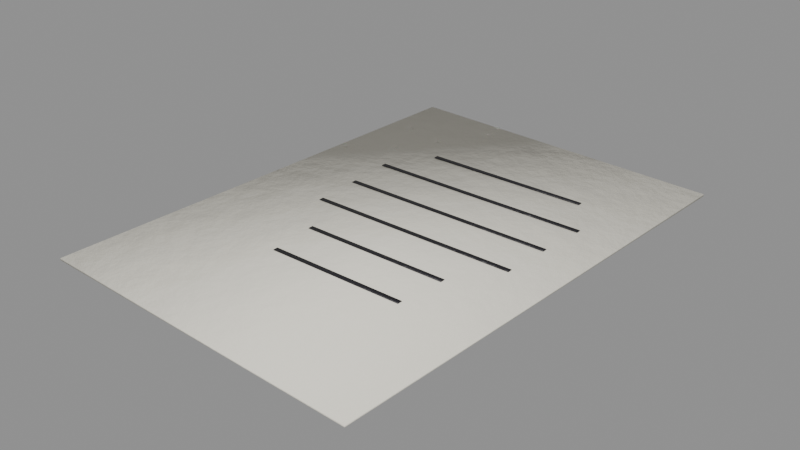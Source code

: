 # Source: story_c3_posted.blend  (saved by Blender 5.0.119; exported with 4.5.12 LTS)
import bpy
from mathutils import Matrix  # noqa: F401  (used for matrix-valued properties, if any)

bpy.ops.wm.read_factory_settings(use_empty=True)
scene = bpy.context.scene
scene.name = 'story_c3_posted'

# ---- collections
col_story_c3_posted = bpy.data.collections.new('story_c3_posted'); scene.collection.children.link(col_story_c3_posted)

# ---- materials (node trees are filled in below, after node groups)
mat_paper = bpy.data.materials.new('Paper')
mat_blackpaint = bpy.data.materials.new('BlackPaint')

# ---- material node trees
mat_paper.use_nodes = True; mat_paper.node_tree.nodes.clear()
_N = mat_paper.node_tree.nodes; _L = mat_paper.node_tree.links
n0 = _N.new('ShaderNodeBsdfPrincipled'); n0.name = 'Principled BSDF'; n0.location = (-200, 100)
n0.inputs[2].default_value = 0.9
n1 = _N.new('ShaderNodeOutputMaterial'); n1.name = 'Material Output'; n1.location = (200, 100)
n2 = _N.new('ShaderNodeTexCoord'); n2.name = 'Texture Coordinate'; n2.location = (0, 0)
n3 = _N.new('ShaderNodeMapping'); n3.name = 'Mapping'; n3.location = (0, 0)
n4 = _N.new('ShaderNodeTexNoise'); n4.name = 'Noise Texture'; n4.location = (0, 0)
n4.width = 145
n4.inputs[2].default_value = 2.2
n4.inputs[3].default_value = 3.0
n5 = _N.new('ShaderNodeValToRGB'); n5.name = 'Color Ramp'; n5.location = (0, 0)
while len(n5.color_ramp.elements) > 1: n5.color_ramp.elements.remove(n5.color_ramp.elements[-1])
n5.color_ramp.elements[0].position = 0.3; n5.color_ramp.elements[0].color = (0.8037, 0.7734, 0.6728, 1.0)
_e = n5.color_ramp.elements.new(0.5); _e.color = (0.855, 0.8228, 0.7157, 1.0)
_e = n5.color_ramp.elements.new(0.72); _e.color = (0.9371, 0.9018, 0.7844, 1.0)
n6 = _N.new('ShaderNodeSeparateXYZ'); n6.name = 'Separate XYZ'; n6.location = (0, 0)
n7 = _N.new('ShaderNodeMath'); n7.name = 'Math'; n7.location = (0, 0)
n7.operation = 'SUBTRACT'
n7.use_clamp = True
n7.inputs[0].default_value = 0.45
n8 = _N.new('ShaderNodeTexNoise'); n8.name = 'Noise Texture.001'; n8.location = (0, 0)
n8.width = 145
n8.inputs[3].default_value = 5.0
n8.inputs[4].default_value = 0.6
n9 = _N.new('ShaderNodeMath'); n9.name = 'Math.001'; n9.location = (0, 0)
n9.operation = 'MULTIPLY'
n9.inputs[1].default_value = 1.2
n10 = _N.new('ShaderNodeMath'); n10.name = 'Math.002'; n10.location = (0, 0)
n10.operation = 'MULTIPLY'
n11 = _N.new('ShaderNodeMath'); n11.name = 'Math.003'; n11.location = (0, 0)
n12 = _N.new('ShaderNodeMath'); n12.name = 'Math.004'; n12.location = (0, 0)
n12.operation = 'MULTIPLY'
n12.use_clamp = True
n12.inputs[1].default_value = 0.2
n13 = _N.new('ShaderNodeValToRGB'); n13.name = 'Color Ramp.001'; n13.location = (0, 0)
while len(n13.color_ramp.elements) > 1: n13.color_ramp.elements.remove(n13.color_ramp.elements[-1])
n13.color_ramp.elements[0].position = 0.45; n13.color_ramp.elements[0].color = (0.0, 0.0, 0.0, 1.0)
_e = n13.color_ramp.elements.new(0.95); _e.color = (0.85, 0.85, 0.85, 1.0)
n14 = _N.new('ShaderNodeMix'); n14.name = 'Mix'; n14.location = (0, 0)
n14.data_type = 'RGBA'
n14.inputs[7].default_value = (0.4793, 0.2961, 0.15, 1.0)
n15 = _N.new('ShaderNodeTexNoise'); n15.name = 'Noise Texture.002'; n15.location = (0, 0)
n15.width = 145
n15.inputs[2].default_value = 30.0
n15.inputs[3].default_value = 6.0
n15.inputs[4].default_value = 0.6
n16 = _N.new('ShaderNodeBump'); n16.name = 'Bump'; n16.location = (0, 0)
n16.inputs[0].default_value = 0.1
n16.inputs[1].default_value = 0.02
_L.new(n0.outputs[0], n1.inputs[0])
_L.new(n2.outputs[3], n3.inputs[0])
_L.new(n3.outputs[0], n4.inputs[0])
_L.new(n4.outputs[0], n5.inputs[0])
_L.new(n2.outputs[3], n6.inputs[0])
_L.new(n6.outputs[2], n7.inputs[1])
_L.new(n3.outputs[0], n8.inputs[0])
_L.new(n7.outputs[0], n9.inputs[0])
_L.new(n8.outputs[0], n10.inputs[0])
_L.new(n9.outputs[0], n11.inputs[0])
_L.new(n10.outputs[0], n11.inputs[1])
_L.new(n11.outputs[0], n12.inputs[0])
_L.new(n12.outputs[0], n13.inputs[0])
_L.new(n13.outputs[0], n14.inputs[0])
_L.new(n5.outputs[0], n14.inputs[6])
_L.new(n14.outputs[2], n0.inputs[0])
_L.new(n3.outputs[0], n15.inputs[0])
_L.new(n15.outputs[0], n16.inputs[3])
_L.new(n16.outputs[0], n0.inputs[5])
n1.is_active_output = True
mat_blackpaint.use_nodes = True; mat_blackpaint.node_tree.nodes.clear()
_N = mat_blackpaint.node_tree.nodes; _L = mat_blackpaint.node_tree.links
n0 = _N.new('ShaderNodeBsdfPrincipled'); n0.name = 'Principled BSDF'; n0.location = (-200, 100)
n0.inputs[1].default_value = 0.2
n0.inputs[2].default_value = 0.45
n1 = _N.new('ShaderNodeOutputMaterial'); n1.name = 'Material Output'; n1.location = (200, 100)
n2 = _N.new('ShaderNodeTexCoord'); n2.name = 'Texture Coordinate'; n2.location = (0, 0)
n3 = _N.new('ShaderNodeMapping'); n3.name = 'Mapping'; n3.location = (0, 0)
n4 = _N.new('ShaderNodeTexNoise'); n4.name = 'Noise Texture'; n4.location = (0, 0)
n4.width = 145
n4.inputs[2].default_value = 2.2
n4.inputs[3].default_value = 3.0
n5 = _N.new('ShaderNodeValToRGB'); n5.name = 'Color Ramp'; n5.location = (0, 0)
while len(n5.color_ramp.elements) > 1: n5.color_ramp.elements.remove(n5.color_ramp.elements[-1])
n5.color_ramp.elements[0].position = 0.3; n5.color_ramp.elements[0].color = (0.01429, 0.01293, 0.01725, 1.0)
_e = n5.color_ramp.elements.new(0.5); _e.color = (0.01681, 0.01521, 0.02029, 1.0)
_e = n5.color_ramp.elements.new(0.72); _e.color = (0.02084, 0.01886, 0.02516, 1.0)
n6 = _N.new('ShaderNodeTexNoise'); n6.name = 'Noise Texture.001'; n6.location = (0, 0)
n6.width = 145
n6.inputs[2].default_value = 9.0
n6.inputs[3].default_value = 6.0
n6.inputs[4].default_value = 0.7
n6.inputs[8].default_value = 0.3
n7 = _N.new('ShaderNodeValToRGB'); n7.name = 'Color Ramp.001'; n7.location = (0, 0)
while len(n7.color_ramp.elements) > 1: n7.color_ramp.elements.remove(n7.color_ramp.elements[-1])
n7.color_ramp.elements[0].position = 0.645; n7.color_ramp.elements[0].color = (0.0, 0.0, 0.0, 1.0)
_e = n7.color_ramp.elements.new(0.665); _e.color = (1.0, 1.0, 1.0, 1.0)
n8 = _N.new('ShaderNodeMix'); n8.name = 'Mix'; n8.location = (0, 0)
n8.data_type = 'RGBA'
n8.inputs[7].default_value = (0.07819, 0.0648, 0.05448, 1.0)
n9 = _N.new('ShaderNodeSeparateXYZ'); n9.name = 'Separate XYZ'; n9.location = (0, 0)
n10 = _N.new('ShaderNodeMath'); n10.name = 'Math'; n10.location = (0, 0)
n10.operation = 'SUBTRACT'
n10.use_clamp = True
n10.inputs[0].default_value = 0.45
n11 = _N.new('ShaderNodeTexNoise'); n11.name = 'Noise Texture.002'; n11.location = (0, 0)
n11.width = 145
n11.inputs[3].default_value = 5.0
n11.inputs[4].default_value = 0.6
n12 = _N.new('ShaderNodeMath'); n12.name = 'Math.001'; n12.location = (0, 0)
n12.operation = 'MULTIPLY'
n12.inputs[1].default_value = 1.2
n13 = _N.new('ShaderNodeMath'); n13.name = 'Math.002'; n13.location = (0, 0)
n13.operation = 'MULTIPLY'
n14 = _N.new('ShaderNodeMath'); n14.name = 'Math.003'; n14.location = (0, 0)
n15 = _N.new('ShaderNodeMath'); n15.name = 'Math.004'; n15.location = (0, 0)
n15.operation = 'MULTIPLY'
n15.use_clamp = True
n15.inputs[1].default_value = 0.4
n16 = _N.new('ShaderNodeValToRGB'); n16.name = 'Color Ramp.002'; n16.location = (0, 0)
while len(n16.color_ramp.elements) > 1: n16.color_ramp.elements.remove(n16.color_ramp.elements[-1])
n16.color_ramp.elements[0].position = 0.45; n16.color_ramp.elements[0].color = (0.0, 0.0, 0.0, 1.0)
_e = n16.color_ramp.elements.new(0.95); _e.color = (0.85, 0.85, 0.85, 1.0)
n17 = _N.new('ShaderNodeMix'); n17.name = 'Mix.001'; n17.location = (0, 0)
n17.data_type = 'RGBA'
n17.inputs[7].default_value = (0.4793, 0.2961, 0.15, 1.0)
n18 = _N.new('ShaderNodeTexNoise'); n18.name = 'Noise Texture.003'; n18.location = (0, 0)
n18.width = 145
n18.inputs[2].default_value = 30.0
n18.inputs[3].default_value = 6.0
n18.inputs[4].default_value = 0.6
n19 = _N.new('ShaderNodeBump'); n19.name = 'Bump'; n19.location = (0, 0)
n19.inputs[0].default_value = 0.25
n19.inputs[1].default_value = 0.02
_L.new(n0.outputs[0], n1.inputs[0])
_L.new(n2.outputs[3], n3.inputs[0])
_L.new(n3.outputs[0], n4.inputs[0])
_L.new(n4.outputs[0], n5.inputs[0])
_L.new(n3.outputs[0], n6.inputs[0])
_L.new(n6.outputs[0], n7.inputs[0])
_L.new(n7.outputs[0], n8.inputs[0])
_L.new(n5.outputs[0], n8.inputs[6])
_L.new(n2.outputs[3], n9.inputs[0])
_L.new(n9.outputs[2], n10.inputs[1])
_L.new(n3.outputs[0], n11.inputs[0])
_L.new(n10.outputs[0], n12.inputs[0])
_L.new(n11.outputs[0], n13.inputs[0])
_L.new(n12.outputs[0], n14.inputs[0])
_L.new(n13.outputs[0], n14.inputs[1])
_L.new(n14.outputs[0], n15.inputs[0])
_L.new(n15.outputs[0], n16.inputs[0])
_L.new(n16.outputs[0], n17.inputs[0])
_L.new(n8.outputs[2], n17.inputs[6])
_L.new(n17.outputs[2], n0.inputs[0])
_L.new(n3.outputs[0], n18.inputs[0])
_L.new(n18.outputs[0], n19.inputs[3])
_L.new(n19.outputs[0], n0.inputs[5])
n1.is_active_output = True

# ---- meshes
me_story_c3_posted_body = bpy.data.meshes.new('story_c3_posted_body')
me_story_c3_posted_body.from_pydata([(0.09779, -0.1495, 0.0002), (0.09779, -0.1495, 0.0014), (0.1115, 0.1472, 0.0002), (0.1115, 0.1472, 0.0014), (-0.112, -0.1398, 0.0002), (-0.112, -0.1398, 0.0014), (-0.09832, 0.1569, 0.0002), (-0.09832, 0.1569, 0.0014), (0.06314, 0.0876, 0.00165), (0.06314, 0.0876, 0.00195), (0.06314, 0.0906, 0.00165), (0.06314, 0.0906, 0.00195), (-0.04214, 0.0876, 0.00165), (-0.04214, 0.0876, 0.00195), (-0.04214, 0.0906, 0.00165), (-0.04214, 0.0906, 0.00195), (0.08065, 0.0576, 0.00165), (0.08065, 0.0576, 0.00195), (0.08065, 0.0606, 0.00165), (0.08065, 0.0606, 0.00195), (-0.05965, 0.0576, 0.00165), (-0.05965, 0.0576, 0.00195), (-0.05965, 0.0606, 0.00165), (-0.05965, 0.0606, 0.00195), (0.07838, 0.0276, 0.00165), (0.07838, 0.0276, 0.00195), (0.07838, 0.0306, 0.00165), (0.07838, 0.0306, 0.00195), (-0.05738, 0.0276, 0.00165), (-0.05738, 0.0276, 0.00195), (-0.05738, 0.0306, 0.00165), (-0.05738, 0.0306, 0.00195), (0.07681, -0.0024, 0.00165), (0.07681, -0.0024, 0.00195), (0.07681, 0.0006, 0.00165), (0.07681, 0.0006, 0.00195), (-0.05581, -0.0024, 0.00165), (-0.05581, -0.0024, 0.00195), (-0.05581, 0.0006, 0.00165), (-0.05581, 0.0006, 0.00195), (0.05655, -0.0324, 0.00165), (0.05655, -0.0324, 0.00195), (0.05655, -0.0294, 0.00165), (0.05655, -0.0294, 0.00195), (-0.03555, -0.0324, 0.00165), (-0.03555, -0.0324, 0.00195), (-0.03555, -0.0294, 0.00165), (-0.03555, -0.0294, 0.00195), (0.05349, -0.0624, 0.00165), (0.05349, -0.0624, 0.00195), (0.05349, -0.0594, 0.00165), (0.05349, -0.0594, 0.00195), (-0.03249, -0.0624, 0.00165), (-0.03249, -0.0624, 0.00195), (-0.03249, -0.0594, 0.00165), (-0.03249, -0.0594, 0.00195)], [], [(0, 2, 3, 1), (2, 6, 7, 3), (6, 4, 5, 7), (4, 0, 1, 5), (2, 0, 4, 6), (7, 5, 1, 3), (8, 10, 11, 9), (10, 14, 15, 11), (14, 12, 13, 15), (12, 8, 9, 13), (10, 8, 12, 14), (15, 13, 9, 11), (16, 18, 19, 17), (18, 22, 23, 19), (22, 20, 21, 23), (20, 16, 17, 21), (18, 16, 20, 22), (23, 21, 17, 19), (24, 26, 27, 25), (26, 30, 31, 27), (30, 28, 29, 31), (28, 24, 25, 29), (26, 24, 28, 30), (31, 29, 25, 27), (32, 34, 35, 33), (34, 38, 39, 35), (38, 36, 37, 39), (36, 32, 33, 37), (34, 32, 36, 38), (39, 37, 33, 35), (40, 42, 43, 41), (42, 46, 47, 43), (46, 44, 45, 47), (44, 40, 41, 45), (42, 40, 44, 46), (47, 45, 41, 43), (48, 50, 51, 49), (50, 54, 55, 51), (54, 52, 53, 55), (52, 48, 49, 53), (50, 48, 52, 54), (55, 53, 49, 51)])
me_story_c3_posted_body.polygons.foreach_set('use_smooth', [True] * 42)
me_story_c3_posted_body.polygons.foreach_set('material_index', [0, 0, 0, 0, 0, 0, 1, 1, 1, 1, 1, 1, 1, 1, 1, 1, 1, 1, 1, 1, 1, 1, 1, 1, 1, 1, 1, 1, 1, 1, 1, 1, 1, 1, 1, 1, 1, 1, 1, 1, 1, 1])
_k = set([(0, 1), (0, 2), (0, 4), (1, 3), (1, 5), (2, 3), (2, 6), (3, 7), (4, 5), (4, 6), (5, 7), (6, 7), (8, 9), (8, 10), (8, 12), (9, 11), (9, 13), (10, 11), (10, 14), (11, 15), (12, 13), (12, 14), (13, 15), (14, 15), (16, 17), (16, 18), (16, 20), (17, 19), (17, 21), (18, 19), (18, 22), (19, 23), (20, 21), (20, 22), (21, 23), (22, 23), (24, 25), (24, 26), (24, 28), (25, 27), (25, 29), (26, 27), (26, 30), (27, 31), (28, 29), (28, 30), (29, 31), (30, 31), (32, 33), (32, 34), (32, 36), (33, 35), (33, 37), (34, 35), (34, 38), (35, 39), (36, 37), (36, 38), (37, 39), (38, 39), (40, 41), (40, 42), (40, 44), (41, 43), (41, 45), (42, 43), (42, 46), (43, 47), (44, 45), (44, 46), (45, 47), (46, 47), (48, 49), (48, 50), (48, 52), (49, 51), (49, 53), (50, 51), (50, 54), (51, 55), (52, 53), (52, 54), (53, 55), (54, 55)])
me_story_c3_posted_body.attributes.new('sharp_edge', 'BOOLEAN', 'EDGE').data.foreach_set('value', [ (min(e.vertices), max(e.vertices)) in _k for e in me_story_c3_posted_body.edges])
_uv = me_story_c3_posted_body.uv_layers.new(name='UVMap')
_uv.uv.foreach_set('vector', [0.9755, 0.0006046, 0.9755, 0.6858, 0.9727, 0.6858, 0.9727, 0.0006046, 0.9956, 0.3153, 0.9956, 0.7997, 0.9928, 0.7997, 0.9928, 0.3153, 0.9795, 0.0006046, 0.9795, 0.6858, 0.9767, 0.6858, 0.9767, 0.0006046, 0.9916, 0.3153, 0.9916, 0.7997, 0.9888, 0.7997, 0.9888, 0.3153, 0.0006046, 0.6863, 0.0006046, 0.0006046, 0.4855, 0.0006046, 0.4855, 0.6863, 0.4867, 0.6863, 0.4867, 0.0006046, 0.9715, 0.0006046, 0.9715, 0.6863, 0.07779, 0.6875, 0.07779, 0.6945, 0.0771, 0.6945, 0.0771, 0.6875, 0.06638, 0.6875, 0.06638, 0.9306, 0.06569, 0.9306, 0.06569, 0.6875, 0.0797, 0.6875, 0.0797, 0.6945, 0.079, 0.6945, 0.079, 0.6875, 0.06828, 0.6875, 0.06828, 0.9306, 0.06759, 0.9306, 0.06759, 0.6875, 0.0238, 0.9306, 0.01688, 0.9306, 0.01688, 0.6875, 0.0238, 0.6875, 0.03194, 0.9306, 0.02501, 0.9306, 0.02501, 0.6875, 0.03194, 0.6875, 0.0873, 0.6875, 0.0873, 0.6945, 0.08661, 0.6945, 0.08661, 0.6875, 0.9975, 0.6404, 0.9975, 0.9644, 0.9968, 0.9644, 0.9968, 0.6404, 0.0892, 0.6875, 0.0892, 0.6945, 0.08851, 0.6945, 0.08851, 0.6875, 0.9975, 0.3153, 0.9975, 0.6392, 0.9968, 0.6392, 0.9968, 0.3153, 0.9876, 0.3246, 0.9807, 0.3246, 0.9807, 0.0006046, 0.9876, 0.0006046, 0.9876, 0.6497, 0.9807, 0.6497, 0.9807, 0.3258, 0.9876, 0.3258, 0.09111, 0.6875, 0.09111, 0.6945, 0.09041, 0.6945, 0.09041, 0.6875, 0.9977, 0.0006046, 0.9977, 0.314, 0.997, 0.314, 0.997, 0.0006046, 0.09301, 0.6875, 0.09301, 0.6945, 0.09232, 0.6945, 0.09232, 0.6875, 0.9994, 0.3153, 0.9994, 0.6287, 0.9987, 0.6287, 0.9987, 0.3153, 0.9876, 0.9644, 0.9807, 0.9644, 0.9807, 0.6509, 0.9876, 0.6509, 0.9958, 0.3141, 0.9888, 0.3141, 0.9888, 0.0006046, 0.9958, 0.0006046, 0.09491, 0.6875, 0.09491, 0.6945, 0.09422, 0.6945, 0.09422, 0.6875, 0.9734, 0.687, 0.9734, 0.9932, 0.9727, 0.9932, 0.9727, 0.687, 0.09681, 0.6875, 0.09681, 0.6945, 0.09612, 0.6945, 0.09612, 0.6875, 0.9774, 0.687, 0.9774, 0.9932, 0.9767, 0.9932, 0.9767, 0.687, 0.007531, 0.9937, 0.0006046, 0.9937, 0.0006046, 0.6875, 0.007531, 0.6875, 0.01567, 0.9937, 0.00874, 0.9937, 0.00874, 0.6875, 0.01567, 0.6875, 0.0816, 0.6875, 0.0816, 0.6945, 0.0809, 0.6945, 0.0809, 0.6875, 0.07019, 0.6875, 0.07019, 0.9002, 0.06949, 0.9002, 0.06949, 0.6875, 0.0854, 0.6875, 0.0854, 0.6945, 0.08471, 0.6945, 0.08471, 0.6875, 0.07209, 0.6875, 0.07209, 0.9002, 0.0714, 0.9002, 0.0714, 0.6875, 0.04821, 0.9002, 0.04128, 0.9002, 0.04128, 0.6875, 0.04821, 0.6875, 0.04007, 0.9002, 0.03315, 0.9002, 0.03315, 0.6875, 0.04007, 0.6875, 0.09871, 0.6875, 0.09871, 0.6945, 0.09802, 0.6945, 0.09802, 0.6875, 0.07399, 0.6875, 0.07399, 0.8861, 0.0733, 0.8861, 0.0733, 0.6875, 0.0835, 0.6875, 0.0835, 0.6945, 0.08281, 0.6945, 0.08281, 0.6875, 0.07589, 0.6875, 0.07589, 0.8861, 0.0752, 0.8861, 0.0752, 0.6875, 0.05635, 0.8861, 0.04942, 0.8861, 0.04942, 0.6875, 0.05635, 0.6875, 0.06448, 0.8861, 0.05755, 0.8861, 0.05755, 0.6875, 0.06448, 0.6875])
me_story_c3_posted_body.materials.append(mat_paper)
me_story_c3_posted_body.materials.append(mat_blackpaint)
me_story_c3_posted_body.update()

# ---- objects
ob_story_c3_posted = bpy.data.objects.new('story_c3_posted', None)
ob_story_c3_posted_body = bpy.data.objects.new('story_c3_posted_body', me_story_c3_posted_body)

# ---- transforms, parenting, visibility, modifiers, constraints
ob_story_c3_posted.location = (0.0, 0.0, 0.0)
ob_story_c3_posted.empty_display_size = 0.25
ob_story_c3_posted_body.parent = ob_story_c3_posted
ob_story_c3_posted_body.location = (-0.0, 0.0, 0.0)

# ---- collection membership
col_story_c3_posted.objects.link(ob_story_c3_posted)
col_story_c3_posted.objects.link(ob_story_c3_posted_body)

# ---- scene / render settings (as saved in the file)
scene.frame_start = 1; scene.frame_end = 250; scene.frame_set(1)
scene.render.engine = 'BLENDER_EEVEE_NEXT'
scene.render.image_settings.exr_codec = 'NONE'
scene.render.use_bake_clear = False
scene.render.bake_margin = 0
scene.render.bake_bias = 0.0
scene.render.bake_samples = 0
scene.render.simplify_subdivision_render = 0
scene.render.simplify_child_particles_render = 0.0
scene.eevee.use_volume_custom_range = False
scene.eevee.gtao_distance = 0.0
scene.eevee.use_fast_gi = False
scene.view_settings.white_balance_temperature = 0.0
scene.view_settings.white_balance_tint = 0.0
scene.view_settings.white_balance_whitepoint = (2.97, 0.5193, -0.0414)
bpy.context.view_layer.update()

# ---- added for rendering (the .blend has no active camera and no usable light): camera, sun + grey world if the file has none
cam_auto = bpy.data.cameras.new('AutoCamera')
cam_auto.lens = 50.0
cam_auto.sensor_width = 36.0
cam_auto.clip_end = 1000.0
ob_auto_camera = bpy.data.objects.new('AutoCamera', cam_auto)
scene.collection.objects.link(ob_auto_camera)
ob_auto_camera.location = (0.350571, -0.417322, 0.281743)
ob_auto_camera.rotation_euler = (1.09748, -7.21219e-08, 0.694738)
scene.camera = ob_auto_camera
light_auto_sun = bpy.data.lights.new('AutoSun', 'SUN')
light_auto_sun.energy = 3.0
light_auto_sun.angle = 0.0523599
ob_auto_sun = bpy.data.objects.new('AutoSun', light_auto_sun)
scene.collection.objects.link(ob_auto_sun)
ob_auto_sun.rotation_euler = (0.872665, 0.174533, 0.523599)
if scene.world is None:
    world_auto = bpy.data.worlds.new('AutoWorld')
    world_auto.color = (0.3, 0.3, 0.3)
    scene.world = world_auto
bpy.context.view_layer.update()
